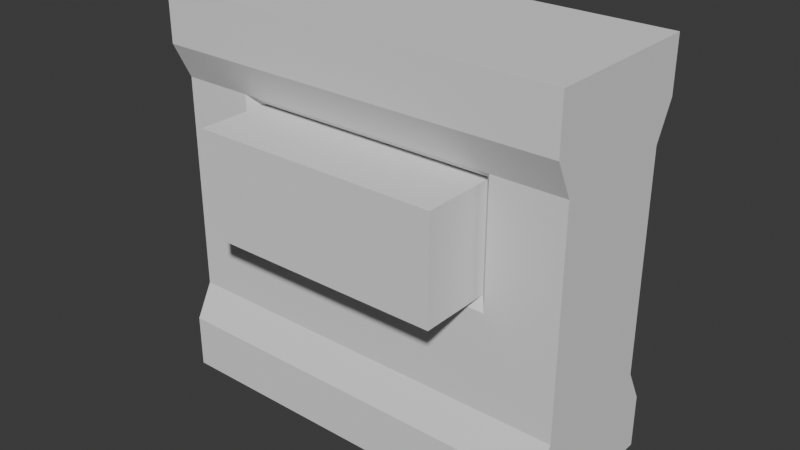 # Source: Env_Wall_Windowed_A_.blend  (saved by Blender 5.0.119; exported with 4.5.12 LTS)
import bpy
from mathutils import Matrix  # noqa: F401  (used for matrix-valued properties, if any)

bpy.ops.wm.read_factory_settings(use_empty=True)
scene = bpy.context.scene
scene.name = 'Scene'

# ---- collections
col_collection = bpy.data.collections.new('Collection'); scene.collection.children.link(col_collection)

# ---- world
world_world = bpy.data.worlds.new('World'); scene.world = world_world
world_world.use_nodes = True; world_world.node_tree.nodes.clear()
_N = world_world.node_tree.nodes; _L = world_world.node_tree.links
n0 = _N.new('ShaderNodeOutputWorld'); n0.name = 'World Output'; n0.location = (200, 100)
n1 = _N.new('ShaderNodeBackground'); n1.name = 'Background'; n1.location = (-200, 100)
n1.inputs[0].default_value = (0.05088, 0.05088, 0.05088, 1.0)
_L.new(n1.outputs[0], n0.inputs[0])
n0.is_active_output = True
world_world.color = (0.05088, 0.05088, 0.05088)
world_world.sun_shadow_jitter_overblur = 0.0

# ---- meshes
me_cube_001 = bpy.data.meshes.new('Cube.001')
me_cube_001.from_pydata([(-1.0, 1.0, -1.0), (-1.0, 1.0, 1.0), (1.0, 1.0, -1.0), (1.0, 1.0, 1.0), (-1.0, 0.7838, -0.555), (1.0, 0.7838, -0.555), (-1.0, 1.0, -0.7273), (1.0, 1.0, -0.7273), (-1.0, 1.0, 0.7317), (1.0, 1.0, 0.7317), (-1.0, 0.7838, 0.5495), (1.0, 0.7838, 0.5495), (-1.0, 0.0, -1.0), (-1.0, 0.0, 1.0), (1.0, 0.0, -1.0), (1.0, 0.0, 1.0), (1.0, 0.0, -0.555), (-1.0, 0.0, -0.555), (-1.0, 0.0, -0.7273), (1.0, 0.0, -0.7273), (1.0, 0.0, 0.7317), (-1.0, 0.0, 0.7317), (-1.0, 0.0, 0.5495), (1.0, 0.0, 0.5495), (-1.0, 0.7838, 0.455), (-1.0, 0.7838, 0.2867), (-1.0, 0.7838, 0.1183), (-1.0, 0.7838, -0.06982), (-1.0, 0.7838, -0.2184), (-1.0, 0.7838, -0.3867), (1.0, 0.7838, 0.455), (1.0, 0.7838, 0.2867), (1.0, 0.7838, 0.1183), (1.0, 0.7838, -0.06982), (1.0, 0.7838, -0.2184), (1.0, 0.7838, -0.3867), (1.0, 0.0, 0.455), (1.0, 0.0, 0.2867), (1.0, 0.0, 0.1183), (1.0, 0.0, -0.06982), (1.0, 0.0, -0.2184), (1.0, 0.0, -0.3867), (-1.0, 0.0, 0.455), (-1.0, 0.0, 0.2867), (-1.0, 0.0, 0.1183), (-1.0, 0.0, -0.06982), (-1.0, 0.0, -0.2184), (-1.0, 0.0, -0.3867), (0.6552, 1.0, -1.0), (0.3695, 1.0, -1.0), (0.1429, 1.0, -1.0), (-0.1429, 1.0, -1.0), (-0.4286, 1.0, -1.0), (-0.6453, 1.0, -1.0), (-0.6453, 1.0, 1.0), (-0.4286, 1.0, 1.0), (-0.1429, 1.0, 1.0), (0.1429, 1.0, 1.0), (0.4286, 1.0, 1.0), (0.6552, 1.0, 1.0), (-0.6453, 0.7838, -0.555), (-0.4286, 0.7838, -0.555), (-0.1429, 0.7838, -0.555), (0.1429, 0.7838, -0.555), (0.4286, 0.7838, -0.555), (0.6552, 0.7838, -0.555), (-0.6453, 1.0, -0.7273), (-0.4286, 1.0, -0.7273), (-0.1429, 1.0, -0.7273), (0.1429, 1.0, -0.7273), (0.4286, 1.0, -0.7273), (0.6552, 1.0, -0.7273), (-0.6453, 1.0, 0.7317), (-0.4286, 1.0, 0.7317), (-0.1429, 1.0, 0.7317), (0.1429, 1.0, 0.7317), (0.4286, 1.0, 0.7317), (0.6552, 1.0, 0.7317), (-0.5879, 0.6029, 0.492), (-0.4286, 0.6029, 0.492), (-0.1429, 0.6029, 0.492), (0.1429, 0.6029, 0.492), (0.4286, 0.6029, 0.492), (0.5977, 0.6029, 0.492), (-0.6453, 0.0, 1.0), (-0.4286, 0.0, 1.0), (-0.1429, 0.0, 1.0), (0.1429, 0.0, 1.0), (0.4286, 0.0, 1.0), (0.6552, 0.0, 1.0), (0.6552, 0.0, -1.0), (0.4286, 0.0, -1.0), (0.1429, 0.0, -1.0), (-0.1429, 0.0, -1.0), (-0.4286, 0.0, -1.0), (-0.6453, 0.0, -1.0), (-0.6453, 0.7838, -0.3867), (-0.4286, 0.7838, -0.3867), (-0.1429, 0.7838, -0.3867), (0.1429, 0.7838, -0.3867), (0.4286, 0.7838, -0.3867), (0.6552, 0.7838, -0.3867), (-0.6453, 0.7838, -0.2184), (-0.4286, 0.7838, -0.2184), (-0.1429, 0.7838, -0.2184), (0.1429, 0.7838, -0.2184), (0.4286, 0.7838, -0.2184), (0.6552, 0.7838, -0.2184), (-0.5879, 0.6029, -0.01236), (-0.4286, 0.6029, -0.01236), (-0.1429, 0.6029, -0.01236), (0.1429, 0.6029, -0.01236), (0.4286, 0.6029, -0.01236), (0.5977, 0.6029, -0.01236), (-0.5879, 0.6029, 0.1183), (0.5977, 0.6029, 0.1183), (-0.5879, 0.6029, 0.2867), (0.5977, 0.6029, 0.2867), (-0.5879, 0.6029, 0.455), (0.5977, 0.6029, 0.455), (-0.6453, 0.7838, 0.5495), (-0.4286, 0.7838, 0.5495), (-0.1429, 0.7838, 0.5495), (0.1429, 0.7838, 0.5495), (0.4286, 0.7838, 0.5495), (0.6552, 0.7838, 0.5495), (-0.6453, 0.7838, -0.06982), (-0.4286, 0.7838, -0.06982), (-0.1429, 0.7838, -0.06982), (0.1429, 0.7838, -0.06982), (0.4286, 0.7838, -0.06982), (0.6552, 0.7838, -0.06982), (-0.6453, 0.7838, 0.455), (-0.6453, 0.7838, 0.2867), (0.6552, 0.7838, 0.455), (0.6552, 0.7838, 0.2867), (-0.6453, 0.7838, 0.1183), (0.6552, 0.7838, 0.1183)], [], [(21, 13, 1, 8), (77, 59, 3, 9), (71, 65, 5, 7), (18, 17, 4, 6), (12, 18, 6, 0), (48, 71, 7, 2), (125, 77, 9, 11), (22, 21, 8, 10), (42, 22, 10, 24), (134, 125, 11, 30), (30, 11, 23, 36), (11, 9, 20, 23), (2, 7, 19, 14), (7, 5, 16, 19), (54, 1, 13, 84), (48, 2, 14, 90), (9, 3, 15, 20), (5, 35, 41, 16), (35, 34, 40, 41), (34, 33, 39, 40), (33, 32, 38, 39), (32, 31, 37, 38), (31, 30, 36, 37), (65, 101, 35, 5), (101, 107, 34, 35), (107, 131, 33, 34), (131, 137, 32, 33), (137, 135, 31, 32), (135, 134, 30, 31), (17, 47, 29, 4), (47, 46, 28, 29), (46, 45, 27, 28), (45, 44, 26, 27), (44, 43, 25, 26), (43, 42, 24, 25), (25, 24, 132, 133), (26, 25, 133, 136), (27, 26, 136, 126), (28, 27, 126, 102), (102, 126, 127, 103), (103, 127, 128, 104), (104, 128, 129, 105), (105, 129, 130, 106), (106, 130, 131, 107), (29, 28, 102, 96), (96, 102, 103, 97), (97, 103, 104, 98), (98, 104, 105, 99), (99, 105, 106, 100), (100, 106, 107, 101), (4, 29, 96, 60), (60, 96, 97, 61), (61, 97, 98, 62), (62, 98, 99, 63), (63, 99, 100, 64), (64, 100, 101, 65), (0, 53, 95, 12), (53, 52, 94, 95), (52, 51, 93, 94), (51, 50, 92, 93), (50, 49, 91, 92), (49, 48, 90, 91), (3, 59, 89, 15), (59, 58, 88, 89), (58, 57, 87, 88), (57, 56, 86, 87), (56, 55, 85, 86), (55, 54, 84, 85), (24, 10, 120, 132), (10, 8, 72, 120), (120, 72, 73, 121), (121, 73, 74, 122), (122, 74, 75, 123), (123, 75, 76, 124), (124, 76, 77, 125), (0, 6, 66, 53), (53, 66, 67, 52), (52, 67, 68, 51), (51, 68, 69, 50), (50, 69, 70, 49), (49, 70, 71, 48), (6, 4, 60, 66), (66, 60, 61, 67), (67, 61, 62, 68), (68, 62, 63, 69), (69, 63, 64, 70), (70, 64, 65, 71), (8, 1, 54, 72), (72, 54, 55, 73), (73, 55, 56, 74), (74, 56, 57, 75), (75, 57, 58, 76), (76, 58, 59, 77), (116, 118, 78, 79, 80, 81, 82, 83, 119, 117, 115, 113, 112, 111, 110, 109, 108, 114), (79, 78, 120, 121), (80, 79, 121, 122), (81, 80, 122, 123), (82, 81, 123, 124), (83, 82, 124, 125), (108, 109, 127, 126), (109, 110, 128, 127), (110, 111, 129, 128), (111, 112, 130, 129), (112, 113, 131, 130), (118, 116, 133, 132), (117, 119, 134, 135), (116, 114, 136, 133), (115, 117, 135, 137), (114, 108, 126, 136), (113, 115, 137, 131), (78, 118, 132, 120), (119, 83, 125, 134)])
_uv = me_cube_001.uv_layers.new(name='UVMap')
_uv.uv.foreach_set('vector', [0.5915, 0.125, 0.625, 0.125, 0.625, 0.25, 0.5915, 0.25, 0.5915, 0.4569, 0.625, 0.4569, 0.625, 0.5, 0.5915, 0.5, 0.4091, 0.4569, 0.4306, 0.4569, 0.4306, 0.5, 0.4091, 0.5, 0.4091, 0.125, 0.4306, 0.125, 0.4306, 0.25, 0.4091, 0.25, 0.375, 0.125, 0.4091, 0.125, 0.4091, 0.25, 0.375, 0.25, 0.375, 0.4569, 0.4091, 0.4569, 0.4091, 0.5, 0.375, 0.5, 0.5687, 0.4569, 0.5915, 0.4569, 0.5915, 0.5, 0.5687, 0.5, 0.5687, 0.125, 0.5915, 0.125, 0.5915, 0.25, 0.5687, 0.25, 0.5569, 0.125, 0.5687, 0.125, 0.5687, 0.25, 0.5569, 0.25, 0.5569, 0.4569, 0.5687, 0.4569, 0.5687, 0.5, 0.5569, 0.5, 0.5569, 0.5, 0.5687, 0.5, 0.5687, 0.625, 0.5569, 0.625, 0.5687, 0.5, 0.5915, 0.5, 0.5915, 0.625, 0.5687, 0.625, 0.375, 0.5, 0.4091, 0.5, 0.4091, 0.625, 0.375, 0.625, 0.4091, 0.5, 0.4306, 0.5, 0.4306, 0.625, 0.4091, 0.625, 0.8307, 0.5, 0.875, 0.5, 0.875, 0.625, 0.8307, 0.625, 0.3319, 0.5, 0.375, 0.5, 0.375, 0.625, 0.3319, 0.625, 0.5915, 0.5, 0.625, 0.5, 0.625, 0.625, 0.5915, 0.625, 0.4306, 0.5, 0.4517, 0.5, 0.4517, 0.625, 0.4306, 0.625, 0.4517, 0.5, 0.4727, 0.5, 0.4727, 0.625, 0.4517, 0.625, 0.4727, 0.5, 0.4913, 0.5, 0.4913, 0.625, 0.4727, 0.625, 0.4913, 0.5, 0.5148, 0.5, 0.5148, 0.625, 0.4913, 0.625, 0.5148, 0.5, 0.5358, 0.5, 0.5358, 0.625, 0.5148, 0.625, 0.5358, 0.5, 0.5569, 0.5, 0.5569, 0.625, 0.5358, 0.625, 0.4306, 0.4569, 0.4517, 0.4569, 0.4517, 0.5, 0.4306, 0.5, 0.4517, 0.4569, 0.4727, 0.4569, 0.4727, 0.5, 0.4517, 0.5, 0.4727, 0.4569, 0.4913, 0.4569, 0.4913, 0.5, 0.4727, 0.5, 0.4913, 0.4569, 0.5148, 0.4569, 0.5148, 0.5, 0.4913, 0.5, 0.5148, 0.4569, 0.5358, 0.4569, 0.5358, 0.5, 0.5148, 0.5, 0.5358, 0.4569, 0.5569, 0.4569, 0.5569, 0.5, 0.5358, 0.5, 0.4306, 0.125, 0.4517, 0.125, 0.4517, 0.25, 0.4306, 0.25, 0.4517, 0.125, 0.4727, 0.125, 0.4727, 0.25, 0.4517, 0.25, 0.4727, 0.125, 0.4913, 0.125, 0.4913, 0.25, 0.4727, 0.25, 0.4913, 0.125, 0.5148, 0.125, 0.5148, 0.25, 0.4913, 0.25, 0.5148, 0.125, 0.5358, 0.125, 0.5358, 0.25, 0.5148, 0.25, 0.5358, 0.125, 0.5569, 0.125, 0.5569, 0.25, 0.5358, 0.25, 0.5358, 0.25, 0.5569, 0.25, 0.5569, 0.2943, 0.5358, 0.2943, 0.5148, 0.25, 0.5358, 0.25, 0.5358, 0.2943, 0.5148, 0.2943, 0.4913, 0.25, 0.5148, 0.25, 0.5148, 0.2943, 0.4913, 0.2943, 0.4727, 0.25, 0.4913, 0.25, 0.4913, 0.2943, 0.4727, 0.2943, 0.4727, 0.2943, 0.4913, 0.2943, 0.4913, 0.3214, 0.4727, 0.3214, 0.4727, 0.3214, 0.4913, 0.3214, 0.4913, 0.3571, 0.4727, 0.3571, 0.4727, 0.3571, 0.4913, 0.3571, 0.4913, 0.3929, 0.4727, 0.3929, 0.4727, 0.3929, 0.4913, 0.3929, 0.4913, 0.4286, 0.4727, 0.4286, 0.4727, 0.4286, 0.4913, 0.4286, 0.4913, 0.4569, 0.4727, 0.4569, 0.4517, 0.25, 0.4727, 0.25, 0.4727, 0.2943, 0.4517, 0.2943, 0.4517, 0.2943, 0.4727, 0.2943, 0.4727, 0.3214, 0.4517, 0.3214, 0.4517, 0.3214, 0.4727, 0.3214, 0.4727, 0.3571, 0.4517, 0.3571, 0.4517, 0.3571, 0.4727, 0.3571, 0.4727, 0.3929, 0.4517, 0.3929, 0.4517, 0.3929, 0.4727, 0.3929, 0.4727, 0.4286, 0.4517, 0.4286, 0.4517, 0.4286, 0.4727, 0.4286, 0.4727, 0.4569, 0.4517, 0.4569, 0.4306, 0.25, 0.4517, 0.25, 0.4517, 0.2943, 0.4306, 0.2943, 0.4306, 0.2943, 0.4517, 0.2943, 0.4517, 0.3214, 0.4306, 0.3214, 0.4306, 0.3214, 0.4517, 0.3214, 0.4517, 0.3571, 0.4306, 0.3571, 0.4306, 0.3571, 0.4517, 0.3571, 0.4517, 0.3929, 0.4306, 0.3929, 0.4306, 0.3929, 0.4517, 0.3929, 0.4517, 0.4286, 0.4306, 0.4286, 0.4306, 0.4286, 0.4517, 0.4286, 0.4517, 0.4569, 0.4306, 0.4569, 0.125, 0.5, 0.1693, 0.5, 0.1693, 0.625, 0.125, 0.625, 0.1693, 0.5, 0.1964, 0.5, 0.1964, 0.625, 0.1693, 0.625, 0.1964, 0.5, 0.2321, 0.5, 0.2321, 0.625, 0.1964, 0.625, 0.2321, 0.5, 0.2679, 0.5, 0.2679, 0.625, 0.2321, 0.625, 0.2679, 0.5, 0.2962, 0.5, 0.3036, 0.625, 0.2679, 0.625, 0.2962, 0.5, 0.3319, 0.5, 0.3319, 0.625, 0.3036, 0.625, 0.625, 0.5, 0.6681, 0.5, 0.6681, 0.625, 0.625, 0.625, 0.6681, 0.5, 0.6964, 0.5, 0.6964, 0.625, 0.6681, 0.625, 0.6964, 0.5, 0.7321, 0.5, 0.7321, 0.625, 0.6964, 0.625, 0.7321, 0.5, 0.7679, 0.5, 0.7679, 0.625, 0.7321, 0.625, 0.7679, 0.5, 0.8036, 0.5, 0.8036, 0.625, 0.7679, 0.625, 0.8036, 0.5, 0.8307, 0.5, 0.8307, 0.625, 0.8036, 0.625, 0.5569, 0.25, 0.5687, 0.25, 0.5687, 0.2943, 0.5569, 0.2943, 0.5687, 0.25, 0.5915, 0.25, 0.5915, 0.2943, 0.5687, 0.2943, 0.5687, 0.2943, 0.5915, 0.2943, 0.5915, 0.3214, 0.5687, 0.3214, 0.5687, 0.3214, 0.5915, 0.3214, 0.5915, 0.3571, 0.5687, 0.3571, 0.5687, 0.3571, 0.5915, 0.3571, 0.5915, 0.3929, 0.5687, 0.3929, 0.5687, 0.3929, 0.5915, 0.3929, 0.5915, 0.4286, 0.5687, 0.4286, 0.5687, 0.4286, 0.5915, 0.4286, 0.5915, 0.4569, 0.5687, 0.4569, 0.375, 0.25, 0.4091, 0.25, 0.4091, 0.2943, 0.375, 0.2943, 0.375, 0.2943, 0.4091, 0.2943, 0.4091, 0.3214, 0.375, 0.3214, 0.375, 0.3214, 0.4091, 0.3214, 0.4091, 0.3571, 0.375, 0.3571, 0.375, 0.3571, 0.4091, 0.3571, 0.4091, 0.3929, 0.375, 0.3929, 0.375, 0.3929, 0.4091, 0.3929, 0.4091, 0.4286, 0.375, 0.4212, 0.375, 0.4212, 0.4091, 0.4286, 0.4091, 0.4569, 0.375, 0.4569, 0.4091, 0.25, 0.4306, 0.25, 0.4306, 0.2943, 0.4091, 0.2943, 0.4091, 0.2943, 0.4306, 0.2943, 0.4306, 0.3214, 0.4091, 0.3214, 0.4091, 0.3214, 0.4306, 0.3214, 0.4306, 0.3571, 0.4091, 0.3571, 0.4091, 0.3571, 0.4306, 0.3571, 0.4306, 0.3929, 0.4091, 0.3929, 0.4091, 0.3929, 0.4306, 0.3929, 0.4306, 0.4286, 0.4091, 0.4286, 0.4091, 0.4286, 0.4306, 0.4286, 0.4306, 0.4569, 0.4091, 0.4569, 0.5915, 0.25, 0.625, 0.25, 0.625, 0.2943, 0.5915, 0.2943, 0.5915, 0.2943, 0.625, 0.2943, 0.625, 0.3214, 0.5915, 0.3214, 0.5915, 0.3214, 0.625, 0.3214, 0.625, 0.3571, 0.5915, 0.3571, 0.5915, 0.3571, 0.625, 0.3571, 0.625, 0.3929, 0.5915, 0.3929, 0.5915, 0.3929, 0.625, 0.3929, 0.625, 0.4286, 0.5915, 0.4286, 0.5915, 0.4286, 0.625, 0.4286, 0.625, 0.4569, 0.5915, 0.4569, 0.5358, 0.3015, 0.5569, 0.3015, 0.5615, 0.3015, 0.5615, 0.3214, 0.5615, 0.3571, 0.5615, 0.3929, 0.5615, 0.4286, 0.5615, 0.4497, 0.5569, 0.4497, 0.5358, 0.4497, 0.5148, 0.4497, 0.4985, 0.4497, 0.4985, 0.4286, 0.4985, 0.3929, 0.4985, 0.3571, 0.4985, 0.3214, 0.4985, 0.3015, 0.5148, 0.3015, 0.5615, 0.3214, 0.5615, 0.3015, 0.5687, 0.2943, 0.5687, 0.3214, 0.5615, 0.3571, 0.5615, 0.3214, 0.5687, 0.3214, 0.5687, 0.3571, 0.5615, 0.3929, 0.5615, 0.3571, 0.5687, 0.3571, 0.5687, 0.3929, 0.5615, 0.4286, 0.5615, 0.3929, 0.5687, 0.3929, 0.5687, 0.4286, 0.5615, 0.4497, 0.5615, 0.4286, 0.5687, 0.4286, 0.5687, 0.4569, 0.4985, 0.3015, 0.4985, 0.3214, 0.4913, 0.3214, 0.4913, 0.2943, 0.4985, 0.3214, 0.4985, 0.3571, 0.4913, 0.3571, 0.4913, 0.3214, 0.4985, 0.3571, 0.4985, 0.3929, 0.4913, 0.3929, 0.4913, 0.3571, 0.4985, 0.3929, 0.4985, 0.4286, 0.4913, 0.4286, 0.4913, 0.3929, 0.4985, 0.4286, 0.4985, 0.4497, 0.4913, 0.4569, 0.4913, 0.4286, 0.5569, 0.3015, 0.5358, 0.3015, 0.5358, 0.2943, 0.5569, 0.2943, 0.5358, 0.4497, 0.5569, 0.4497, 0.5569, 0.4569, 0.5358, 0.4569, 0.5358, 0.3015, 0.5148, 0.3015, 0.5148, 0.2943, 0.5358, 0.2943, 0.5148, 0.4497, 0.5358, 0.4497, 0.5358, 0.4569, 0.5148, 0.4569, 0.5148, 0.3015, 0.4985, 0.3015, 0.4913, 0.2943, 0.5148, 0.2943, 0.4985, 0.4497, 0.5148, 0.4497, 0.5148, 0.4569, 0.4913, 0.4569, 0.5615, 0.3015, 0.5569, 0.3015, 0.5569, 0.2943, 0.5687, 0.2943, 0.5569, 0.4497, 0.5615, 0.4497, 0.5687, 0.4569, 0.5569, 0.4569])
me_cube_001.update()
me_cube = bpy.data.meshes.new('Cube')
me_cube.from_pydata([(-1.0, -1.0, -1.0), (-1.0, -1.0, 1.0), (-1.0, 1.0, -1.0), (-1.0, 1.0, 1.0), (1.0, -1.0, -1.0), (1.0, -1.0, 1.0), (1.0, 1.0, -1.0), (1.0, 1.0, 1.0)], [], [(0, 1, 3, 2), (2, 3, 7, 6), (6, 7, 5, 4), (4, 5, 1, 0), (2, 6, 4, 0), (7, 3, 1, 5)])
_uv = me_cube.uv_layers.new(name='UVMap')
_uv.uv.foreach_set('vector', [0.375, 0.0, 0.625, 0.0, 0.625, 0.25, 0.375, 0.25, 0.375, 0.25, 0.625, 0.25, 0.625, 0.5, 0.375, 0.5, 0.375, 0.5, 0.625, 0.5, 0.625, 0.75, 0.375, 0.75, 0.375, 0.75, 0.625, 0.75, 0.625, 1.0, 0.375, 1.0, 0.125, 0.5, 0.375, 0.5, 0.375, 0.75, 0.125, 0.75, 0.625, 0.5, 0.875, 0.5, 0.875, 0.75, 0.625, 0.75])
me_cube.update()

# ---- objects
ob_empty = bpy.data.objects.new('Empty', None)
ob_empty_001 = bpy.data.objects.new('Empty.001', None)
ob_cube = bpy.data.objects.new('Cube', me_cube_001)
ob_cube_001 = bpy.data.objects.new('Cube.001', me_cube)

# ---- transforms, parenting, visibility, modifiers, constraints
ob_empty.location = (11.35, 46.87, 18.14)
ob_empty.rotation_euler = (1.572, -0.007034, -1.555)
ob_empty.scale = (12.22, 12.22, 12.22)
ob_empty.empty_display_type = 'IMAGE'
ob_empty.empty_display_size = 7.665
ob_empty.empty_image_offset = (-0.5, -0.3261)
ob_empty_001.location = (-55.48, -16.34, 17.15)
ob_empty_001.rotation_euler = (1.572, -0.007034, -3.138)
ob_empty_001.scale = (12.22, 12.22, 12.22)
ob_empty_001.empty_display_type = 'IMAGE'
ob_empty_001.empty_display_size = 7.665
ob_empty_001.empty_image_offset = (-0.5, -0.3261)
ob_cube.location = (-40.58, 21.54, 24.22)
ob_cube.scale = (25.22, 10.17, 24.5)
_m = ob_cube.modifiers.new('Mirror', 'MIRROR')
_m.use_axis = (False, True, False)
_m = ob_cube.modifiers.new('Boolean', 'BOOLEAN')
_m.object = ob_cube_001
ob_cube_001.location = (-40.46, 20.48, 29.96)
ob_cube_001.scale = (15.26, 14.34, 6.33)

# ---- collection membership
col_collection.objects.link(ob_empty)
col_collection.objects.link(ob_empty_001)
col_collection.objects.link(ob_cube)
col_collection.objects.link(ob_cube_001)

# ---- scene / render settings (as saved in the file)
scene.frame_start = 1; scene.frame_end = 250; scene.frame_set(166)
scene.render.engine = 'BLENDER_EEVEE_NEXT'
scene.render.bake_bias = 0.0
scene.render.bake_samples = 0
scene.cycles.sampling_pattern = 'TABULATED_SOBOL'
scene.eevee.use_volume_custom_range = False
bpy.context.view_layer.update()

# ---- added for rendering (the .blend has no active camera and no usable light): camera, sun
cam_auto = bpy.data.cameras.new('AutoCamera')
cam_auto.lens = 50.0
cam_auto.sensor_width = 36.0
cam_auto.clip_end = 1233.27
ob_auto_camera = bpy.data.objects.new('AutoCamera', cam_auto)
scene.collection.objects.link(ob_auto_camera)
ob_auto_camera.location = (29.6914, -63.8513, 80.4374)
ob_auto_camera.rotation_euler = (1.09748, -7.21219e-08, 0.694738)
scene.camera = ob_auto_camera
light_auto_sun = bpy.data.lights.new('AutoSun', 'SUN')
light_auto_sun.energy = 3.0
light_auto_sun.angle = 0.0523599
ob_auto_sun = bpy.data.objects.new('AutoSun', light_auto_sun)
scene.collection.objects.link(ob_auto_sun)
ob_auto_sun.rotation_euler = (0.872665, 0.174533, 0.523599)
bpy.context.view_layer.update()
